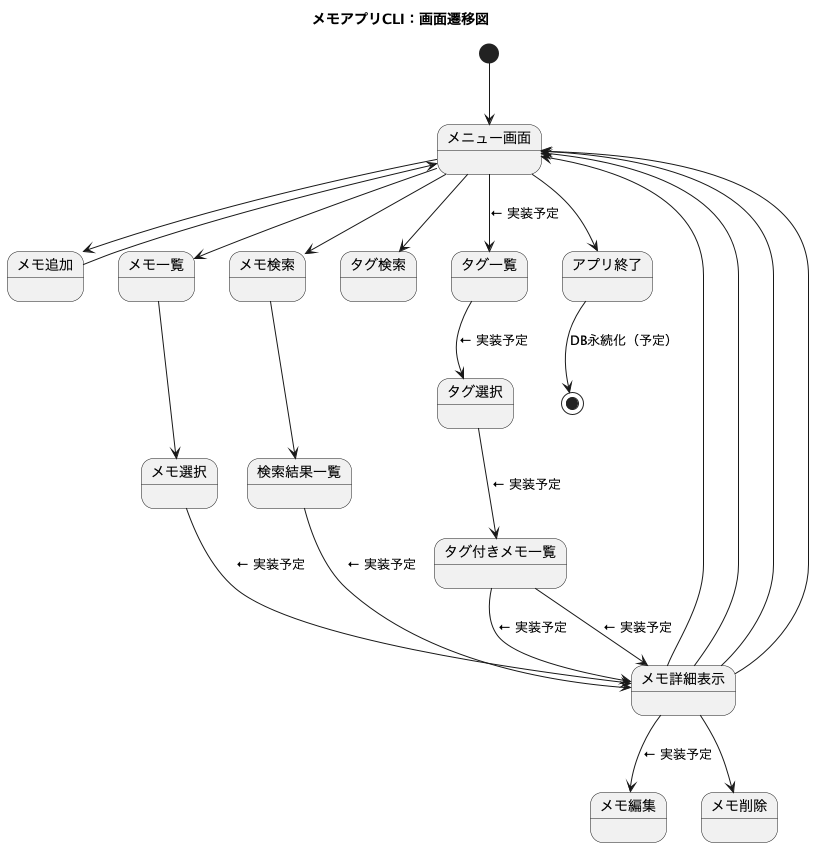

The diagram above was rendered by PlantUML. Its source (embedded in the PNG):
@startuml mainflow
title メモアプリCLI：画面遷移図

[*] --> メニュー画面

メニュー画面 --> メモ追加
メモ追加 --> メニュー画面

メニュー画面 --> メモ一覧
メモ一覧 --> メモ選択
メモ選択 --> メモ詳細表示 : ← 実装予定
メモ詳細表示 --> メモ編集 : ← 実装予定
メモ詳細表示 --> メモ削除
メモ詳細表示 --> メニュー画面

メニュー画面 --> メモ検索
メモ検索 --> 検索結果一覧
検索結果一覧 --> メモ詳細表示 : ← 実装予定
メモ詳細表示 --> メニュー画面

メニュー画面 --> タグ検索
タグ選択 --> タグ付きメモ一覧 : ← 実装予定
タグ付きメモ一覧 --> メモ詳細表示 : ← 実装予定
メモ詳細表示 --> メニュー画面

メニュー画面 -->タグ一覧 : ← 実装予定
タグ一覧 --> タグ選択 : ← 実装予定
タグ付きメモ一覧 --> メモ詳細表示 : ← 実装予定
メモ詳細表示 --> メニュー画面

メニュー画面 --> アプリ終了
アプリ終了 --> [*] : DB永続化（予定）

@enduml